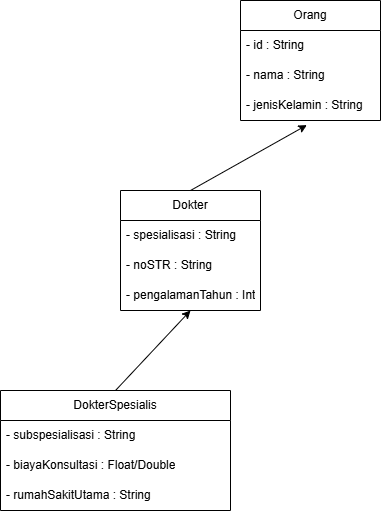

The diagram above was exported from draw.io. Its source (the exported page's mxGraphModel, read from the mxfile embedded in the PNG):
<mxGraphModel dx="1035" dy="1767" grid="1" gridSize="10" guides="1" tooltips="1" connect="1" arrows="1" fold="1" page="1" pageScale="1" pageWidth="827" pageHeight="1169" math="0" shadow="0">
  <root>
    <mxCell id="0" />
    <mxCell id="1" parent="0" />
    <mxCell id="ih45caQi31Ly-PjjGHmq-1" parent="1" style="swimlane;fontStyle=0;childLayout=stackLayout;horizontal=1;startSize=30;horizontalStack=0;resizeParent=1;resizeParentMax=0;resizeLast=0;collapsible=1;marginBottom=0;whiteSpace=wrap;html=1;" value="DokterSpesialis" vertex="1">
      <mxGeometry height="120" width="230" x="170" y="320" as="geometry" />
    </mxCell>
    <mxCell id="ih45caQi31Ly-PjjGHmq-2" parent="ih45caQi31Ly-PjjGHmq-1" style="text;strokeColor=none;fillColor=none;align=left;verticalAlign=middle;spacingLeft=4;spacingRight=4;overflow=hidden;points=[[0,0.5],[1,0.5]];portConstraint=eastwest;rotatable=0;whiteSpace=wrap;html=1;" value="- subspesialisasi : String " vertex="1">
      <mxGeometry height="30" width="230" y="30" as="geometry" />
    </mxCell>
    <mxCell id="ih45caQi31Ly-PjjGHmq-3" parent="ih45caQi31Ly-PjjGHmq-1" style="text;strokeColor=none;fillColor=none;align=left;verticalAlign=middle;spacingLeft=4;spacingRight=4;overflow=hidden;points=[[0,0.5],[1,0.5]];portConstraint=eastwest;rotatable=0;whiteSpace=wrap;html=1;" value="- biayaKonsultasi : Float/Double " vertex="1">
      <mxGeometry height="30" width="230" y="60" as="geometry" />
    </mxCell>
    <mxCell id="ih45caQi31Ly-PjjGHmq-4" parent="ih45caQi31Ly-PjjGHmq-1" style="text;strokeColor=none;fillColor=none;align=left;verticalAlign=middle;spacingLeft=4;spacingRight=4;overflow=hidden;points=[[0,0.5],[1,0.5]];portConstraint=eastwest;rotatable=0;whiteSpace=wrap;html=1;" value="- rumahSakitUtama : String    " vertex="1">
      <mxGeometry height="30" width="230" y="90" as="geometry" />
    </mxCell>
    <mxCell id="ih45caQi31Ly-PjjGHmq-5" parent="1" style="swimlane;fontStyle=0;childLayout=stackLayout;horizontal=1;startSize=30;horizontalStack=0;resizeParent=1;resizeParentMax=0;resizeLast=0;collapsible=1;marginBottom=0;whiteSpace=wrap;html=1;" value="Dokter" vertex="1">
      <mxGeometry height="120" width="140" x="290" y="120" as="geometry" />
    </mxCell>
    <mxCell id="ih45caQi31Ly-PjjGHmq-6" parent="ih45caQi31Ly-PjjGHmq-5" style="text;strokeColor=none;fillColor=none;align=left;verticalAlign=middle;spacingLeft=4;spacingRight=4;overflow=hidden;points=[[0,0.5],[1,0.5]];portConstraint=eastwest;rotatable=0;whiteSpace=wrap;html=1;" value=" - spesialisasi : String " vertex="1">
      <mxGeometry height="30" width="140" y="30" as="geometry" />
    </mxCell>
    <mxCell id="ih45caQi31Ly-PjjGHmq-7" parent="ih45caQi31Ly-PjjGHmq-5" style="text;strokeColor=none;fillColor=none;align=left;verticalAlign=middle;spacingLeft=4;spacingRight=4;overflow=hidden;points=[[0,0.5],[1,0.5]];portConstraint=eastwest;rotatable=0;whiteSpace=wrap;html=1;" value=" - noSTR : String  " vertex="1">
      <mxGeometry height="30" width="140" y="60" as="geometry" />
    </mxCell>
    <mxCell id="ih45caQi31Ly-PjjGHmq-8" parent="ih45caQi31Ly-PjjGHmq-5" style="text;strokeColor=none;fillColor=none;align=left;verticalAlign=middle;spacingLeft=4;spacingRight=4;overflow=hidden;points=[[0,0.5],[1,0.5]];portConstraint=eastwest;rotatable=0;whiteSpace=wrap;html=1;" value=" - pengalamanTahun : Int  " vertex="1">
      <mxGeometry height="30" width="140" y="90" as="geometry" />
    </mxCell>
    <mxCell id="ih45caQi31Ly-PjjGHmq-9" parent="1" style="swimlane;fontStyle=0;childLayout=stackLayout;horizontal=1;startSize=30;horizontalStack=0;resizeParent=1;resizeParentMax=0;resizeLast=0;collapsible=1;marginBottom=0;whiteSpace=wrap;html=1;" value="Orang" vertex="1">
      <mxGeometry height="120" width="140" x="410" y="-70" as="geometry" />
    </mxCell>
    <mxCell id="ih45caQi31Ly-PjjGHmq-10" parent="ih45caQi31Ly-PjjGHmq-9" style="text;strokeColor=none;fillColor=none;align=left;verticalAlign=middle;spacingLeft=4;spacingRight=4;overflow=hidden;points=[[0,0.5],[1,0.5]];portConstraint=eastwest;rotatable=0;whiteSpace=wrap;html=1;" value="- id : String&amp;nbsp;&amp;nbsp;" vertex="1">
      <mxGeometry height="30" width="140" y="30" as="geometry" />
    </mxCell>
    <mxCell id="ih45caQi31Ly-PjjGHmq-11" parent="ih45caQi31Ly-PjjGHmq-9" style="text;strokeColor=none;fillColor=none;align=left;verticalAlign=middle;spacingLeft=4;spacingRight=4;overflow=hidden;points=[[0,0.5],[1,0.5]];portConstraint=eastwest;rotatable=0;whiteSpace=wrap;html=1;" value="- nama : String " vertex="1">
      <mxGeometry height="30" width="140" y="60" as="geometry" />
    </mxCell>
    <mxCell id="ih45caQi31Ly-PjjGHmq-12" parent="ih45caQi31Ly-PjjGHmq-9" style="text;strokeColor=none;fillColor=none;align=left;verticalAlign=middle;spacingLeft=4;spacingRight=4;overflow=hidden;points=[[0,0.5],[1,0.5]];portConstraint=eastwest;rotatable=0;whiteSpace=wrap;html=1;" value="- jenisKelamin : String   " vertex="1">
      <mxGeometry height="30" width="140" y="90" as="geometry" />
    </mxCell>
    <mxCell id="ih45caQi31Ly-PjjGHmq-13" edge="1" parent="1" source="ih45caQi31Ly-PjjGHmq-5" style="endArrow=classic;html=1;rounded=0;exitX=0.5;exitY=0;exitDx=0;exitDy=0;entryX=0.474;entryY=1.153;entryDx=0;entryDy=0;entryPerimeter=0;" target="ih45caQi31Ly-PjjGHmq-12" value="">
      <mxGeometry height="50" relative="1" width="50" as="geometry">
        <mxPoint x="390" y="230" as="sourcePoint" />
        <mxPoint x="440" y="180" as="targetPoint" />
      </mxGeometry>
    </mxCell>
    <mxCell id="ih45caQi31Ly-PjjGHmq-14" edge="1" parent="1" source="ih45caQi31Ly-PjjGHmq-1" style="endArrow=classic;html=1;rounded=0;exitX=0.5;exitY=0;exitDx=0;exitDy=0;entryX=0.5;entryY=1;entryDx=0;entryDy=0;" target="ih45caQi31Ly-PjjGHmq-5" value="">
      <mxGeometry height="50" relative="1" width="50" as="geometry">
        <mxPoint x="390" y="230" as="sourcePoint" />
        <mxPoint x="440" y="180" as="targetPoint" />
      </mxGeometry>
    </mxCell>
  </root>
</mxGraphModel>